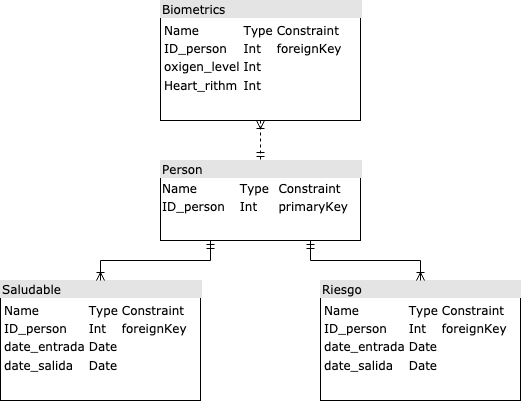

The diagram above was exported from draw.io. Its source (the exported page's mxGraphModel, read from the mxfile embedded in the PNG):
<mxGraphModel dx="1744" dy="830" grid="1" gridSize="10" guides="1" tooltips="1" connect="1" arrows="1" fold="1" page="1" pageScale="1" pageWidth="1100" pageHeight="850" background="#ffffff" math="0" shadow="0">
  <root>
    <mxCell id="0" />
    <mxCell id="1" parent="0" />
    <mxCell id="2ed32ef02a7f4228-18" style="edgeStyle=orthogonalEdgeStyle;html=1;entryX=0.5;entryY=0;dashed=1;labelBackgroundColor=none;startArrow=ERoneToMany;endArrow=ERmandOne;fontFamily=Verdana;fontSize=12;align=left;endFill=0;startFill=0;" parent="1" source="2ed32ef02a7f4228-2" target="2ed32ef02a7f4228-8" edge="1">
      <mxGeometry relative="1" as="geometry" />
    </mxCell>
    <mxCell id="2ed32ef02a7f4228-2" value="&lt;div style=&quot;box-sizing: border-box ; width: 100% ; background: #e4e4e4 ; padding: 2px&quot;&gt;Biometrics&lt;/div&gt;&lt;table style=&quot;width: 100% ; font-size: 1em&quot; cellspacing=&quot;0&quot; cellpadding=&quot;2&quot;&gt;&lt;tbody&gt;&lt;tr&gt;&lt;td&gt;&lt;table cellspacing=&quot;0&quot; cellpadding=&quot;2&quot;&gt;&lt;tbody&gt;&lt;tr&gt;&lt;td&gt;Name&lt;br&gt;&lt;/td&gt;&lt;td&gt;Type&lt;br&gt;&lt;/td&gt;&lt;td&gt;Constraint&lt;br&gt;&lt;/td&gt;&lt;/tr&gt;&lt;tr&gt;&lt;td&gt;ID_person&lt;br&gt;&lt;/td&gt;&lt;td&gt;Int&lt;/td&gt;&lt;td&gt;foreignKey&lt;/td&gt;&lt;/tr&gt;&lt;tr&gt;&lt;td&gt;oxigen_level&lt;br&gt;&lt;/td&gt;&lt;td&gt;Int&lt;br&gt;&lt;/td&gt;&lt;td&gt;&lt;br&gt;&lt;/td&gt;&lt;/tr&gt;&lt;tr&gt;&lt;td&gt;Heart_rithm&lt;/td&gt;&lt;td&gt;Int&lt;br&gt;&lt;/td&gt;&lt;td&gt;&lt;br&gt;&lt;/td&gt;&lt;/tr&gt;&lt;/tbody&gt;&lt;/table&gt;&lt;/td&gt;&lt;td&gt;&lt;br&gt;&lt;/td&gt;&lt;/tr&gt;&lt;tr&gt;&lt;td&gt;&lt;br&gt;&lt;/td&gt;&lt;td&gt;&lt;br&gt;&lt;/td&gt;&lt;/tr&gt;&lt;tr&gt;&lt;td&gt;&lt;br&gt;&lt;/td&gt;&lt;td&gt;&lt;br&gt;&lt;/td&gt;&lt;/tr&gt;&lt;tr&gt;&lt;td&gt;&lt;br&gt;&lt;/td&gt;&lt;td&gt;&lt;br&gt;&lt;/td&gt;&lt;/tr&gt;&lt;tr&gt;&lt;td&gt;&lt;br&gt;&lt;/td&gt;&lt;td&gt;&lt;br&gt;&lt;/td&gt;&lt;/tr&gt;&lt;tr&gt;&lt;td&gt;&lt;br&gt;&lt;/td&gt;&lt;td&gt;&lt;br&gt;&lt;/td&gt;&lt;/tr&gt;&lt;/tbody&gt;&lt;/table&gt;" style="verticalAlign=top;align=left;overflow=fill;html=1;rounded=0;shadow=0;comic=0;labelBackgroundColor=none;strokeWidth=1;fontFamily=Verdana;fontSize=12" parent="1" vertex="1">
      <mxGeometry x="200" y="40" width="200" height="120" as="geometry" />
    </mxCell>
    <mxCell id="2ed32ef02a7f4228-4" value="&lt;div style=&quot;box-sizing: border-box ; width: 100% ; background: #e4e4e4 ; padding: 2px&quot;&gt;Saludable&lt;br&gt;&lt;/div&gt;&lt;table style=&quot;width: 100% ; font-size: 1em&quot; cellspacing=&quot;0&quot; cellpadding=&quot;2&quot;&gt;&lt;tbody&gt;&lt;tr&gt;&lt;td&gt;&lt;table cellspacing=&quot;0&quot; cellpadding=&quot;2&quot;&gt;&lt;tbody&gt;&lt;tr&gt;&lt;td&gt;Name&lt;br&gt;&lt;/td&gt;&lt;td&gt;Type&lt;br&gt;&lt;/td&gt;&lt;td&gt;Constraint&lt;br&gt;&lt;/td&gt;&lt;/tr&gt;&lt;tr&gt;&lt;td&gt;ID_person&lt;br&gt;&lt;/td&gt;&lt;td&gt;Int&lt;/td&gt;&lt;td&gt;foreignKey&lt;/td&gt;&lt;/tr&gt;&lt;tr&gt;&lt;td&gt;date_entrada&lt;br&gt;&lt;/td&gt;&lt;td&gt;Date&lt;br&gt;&lt;/td&gt;&lt;td&gt;&lt;br&gt;&lt;/td&gt;&lt;/tr&gt;&lt;tr&gt;&lt;td&gt;date_salida&lt;/td&gt;&lt;td&gt;Date&lt;/td&gt;&lt;td&gt;&lt;br&gt;&lt;/td&gt;&lt;/tr&gt;&lt;/tbody&gt;&lt;/table&gt;&lt;/td&gt;&lt;td&gt;&lt;br&gt;&lt;/td&gt;&lt;/tr&gt;&lt;tr&gt;&lt;td&gt;&lt;br&gt;&lt;/td&gt;&lt;td&gt;&lt;br&gt;&lt;/td&gt;&lt;/tr&gt;&lt;tr&gt;&lt;td&gt;&lt;br&gt;&lt;/td&gt;&lt;td&gt;&lt;br&gt;&lt;/td&gt;&lt;/tr&gt;&lt;tr&gt;&lt;td&gt;&lt;br&gt;&lt;/td&gt;&lt;td&gt;&lt;br&gt;&lt;/td&gt;&lt;/tr&gt;&lt;/tbody&gt;&lt;/table&gt;" style="verticalAlign=top;align=left;overflow=fill;html=1;rounded=0;shadow=0;comic=0;labelBackgroundColor=none;strokeWidth=1;fontFamily=Verdana;fontSize=12" parent="1" vertex="1">
      <mxGeometry x="40" y="320" width="200" height="120" as="geometry" />
    </mxCell>
    <mxCell id="2ed32ef02a7f4228-5" value="&lt;div style=&quot;box-sizing: border-box ; width: 100% ; background: #e4e4e4 ; padding: 2px&quot;&gt;Riesgo&lt;br&gt;&lt;/div&gt;&lt;table style=&quot;width: 100% ; font-size: 1em&quot; cellspacing=&quot;0&quot; cellpadding=&quot;2&quot;&gt;&lt;tbody&gt;&lt;tr&gt;&lt;td&gt;&lt;table cellspacing=&quot;0&quot; cellpadding=&quot;2&quot;&gt;&lt;tbody&gt;&lt;tr&gt;&lt;td&gt;Name&lt;br&gt;&lt;/td&gt;&lt;td&gt;Type&lt;br&gt;&lt;/td&gt;&lt;td&gt;Constraint&lt;br&gt;&lt;/td&gt;&lt;/tr&gt;&lt;tr&gt;&lt;td&gt;ID_person&lt;br&gt;&lt;/td&gt;&lt;td&gt;Int&lt;/td&gt;&lt;td&gt;foreignKey&lt;/td&gt;&lt;/tr&gt;&lt;tr&gt;&lt;td&gt;date_entrada&lt;/td&gt;&lt;td&gt;Date&lt;/td&gt;&lt;td&gt;&lt;br&gt;&lt;/td&gt;&lt;/tr&gt;&lt;tr&gt;&lt;td&gt;date_salida&lt;/td&gt;&lt;td&gt;Date&lt;/td&gt;&lt;td&gt;&lt;br&gt;&lt;/td&gt;&lt;/tr&gt;&lt;/tbody&gt;&lt;/table&gt;&lt;/td&gt;&lt;td&gt;&lt;br&gt;&lt;/td&gt;&lt;/tr&gt;&lt;tr&gt;&lt;td&gt;&lt;br&gt;&lt;/td&gt;&lt;td&gt;&lt;br&gt;&lt;/td&gt;&lt;/tr&gt;&lt;tr&gt;&lt;td&gt;&lt;br&gt;&lt;/td&gt;&lt;td&gt;&lt;br&gt;&lt;/td&gt;&lt;/tr&gt;&lt;/tbody&gt;&lt;/table&gt;" style="verticalAlign=top;align=left;overflow=fill;html=1;rounded=0;shadow=0;comic=0;labelBackgroundColor=none;strokeWidth=1;fontFamily=Verdana;fontSize=12" parent="1" vertex="1">
      <mxGeometry x="360" y="320" width="200" height="120" as="geometry" />
    </mxCell>
    <mxCell id="xgTIsDrgT0SchAWdtetm-1" style="edgeStyle=orthogonalEdgeStyle;rounded=0;orthogonalLoop=1;jettySize=auto;html=1;exitX=0.25;exitY=1;exitDx=0;exitDy=0;entryX=0.5;entryY=0;entryDx=0;entryDy=0;endArrow=ERoneToMany;endFill=0;startArrow=ERmandOne;startFill=0;" edge="1" parent="1" source="2ed32ef02a7f4228-8" target="2ed32ef02a7f4228-4">
      <mxGeometry relative="1" as="geometry" />
    </mxCell>
    <mxCell id="xgTIsDrgT0SchAWdtetm-2" style="edgeStyle=orthogonalEdgeStyle;rounded=0;orthogonalLoop=1;jettySize=auto;html=1;exitX=0.75;exitY=1;exitDx=0;exitDy=0;entryX=0.5;entryY=0;entryDx=0;entryDy=0;endArrow=ERoneToMany;endFill=0;startArrow=ERmandOne;startFill=0;" edge="1" parent="1" source="2ed32ef02a7f4228-8" target="2ed32ef02a7f4228-5">
      <mxGeometry relative="1" as="geometry" />
    </mxCell>
    <mxCell id="2ed32ef02a7f4228-8" value="&lt;div style=&quot;box-sizing: border-box ; width: 100% ; background: #e4e4e4 ; padding: 2px&quot;&gt;Person&lt;/div&gt;&lt;table style=&quot;width: 100% ; font-size: 1em&quot; cellspacing=&quot;0&quot; cellpadding=&quot;2&quot;&gt;&lt;tbody&gt;&lt;tr&gt;&lt;td&gt;Name&lt;br&gt;&lt;/td&gt;&lt;td&gt;Type&lt;br&gt;&lt;/td&gt;&lt;td&gt;Constraint&lt;br&gt;&lt;/td&gt;&lt;/tr&gt;&lt;tr&gt;&lt;td&gt;ID_person&lt;br&gt;&lt;/td&gt;&lt;td&gt;Int&lt;/td&gt;&lt;td&gt;primaryKey&lt;/td&gt;&lt;/tr&gt;&lt;tr&gt;&lt;td&gt;&lt;br&gt;&lt;/td&gt;&lt;td&gt;&lt;br&gt;&lt;/td&gt;&lt;td&gt;&lt;br&gt;&lt;/td&gt;&lt;/tr&gt;&lt;tr&gt;&lt;td&gt;&lt;br&gt;&lt;/td&gt;&lt;td&gt;&lt;br&gt;&lt;/td&gt;&lt;td&gt;&lt;br&gt;&lt;/td&gt;&lt;/tr&gt;&lt;tr&gt;&lt;td&gt;&lt;br&gt;&lt;/td&gt;&lt;td&gt;&lt;br&gt;&lt;/td&gt;&lt;td&gt;&lt;br&gt;&lt;/td&gt;&lt;/tr&gt;&lt;tr&gt;&lt;td&gt;&lt;br&gt;&lt;/td&gt;&lt;td&gt;&lt;br&gt;&lt;/td&gt;&lt;td&gt;&lt;br&gt;&lt;/td&gt;&lt;/tr&gt;&lt;tr&gt;&lt;td&gt;&lt;br&gt;&lt;/td&gt;&lt;td&gt;&lt;br&gt;&lt;/td&gt;&lt;td&gt;&lt;br&gt;&lt;/td&gt;&lt;/tr&gt;&lt;tr&gt;&lt;td&gt;&lt;br&gt;&lt;/td&gt;&lt;td&gt;&lt;br&gt;&lt;/td&gt;&lt;td&gt;&lt;br&gt;&lt;/td&gt;&lt;/tr&gt;&lt;tr&gt;&lt;td&gt;&lt;br&gt;&lt;/td&gt;&lt;td&gt;&lt;br&gt;&lt;/td&gt;&lt;td&gt;&lt;br&gt;&lt;/td&gt;&lt;/tr&gt;&lt;tr&gt;&lt;td&gt;&lt;br&gt;&lt;/td&gt;&lt;td&gt;&lt;br&gt;&lt;/td&gt;&lt;td&gt;&lt;br&gt;&lt;/td&gt;&lt;/tr&gt;&lt;tr&gt;&lt;td&gt;&lt;br&gt;&lt;/td&gt;&lt;td&gt;&lt;br&gt;&lt;/td&gt;&lt;td&gt;&lt;br&gt;&lt;/td&gt;&lt;/tr&gt;&lt;tr&gt;&lt;td&gt;&lt;br&gt;&lt;/td&gt;&lt;td&gt;&lt;br&gt;&lt;/td&gt;&lt;td&gt;&lt;br&gt;&lt;/td&gt;&lt;/tr&gt;&lt;tr&gt;&lt;td&gt;&lt;br&gt;&lt;/td&gt;&lt;td&gt;&lt;br&gt;&lt;/td&gt;&lt;td&gt;&lt;br&gt;&lt;/td&gt;&lt;/tr&gt;&lt;tr&gt;&lt;td&gt;&lt;br&gt;&lt;/td&gt;&lt;td&gt;&lt;br&gt;&lt;/td&gt;&lt;td&gt;&lt;br&gt;&lt;/td&gt;&lt;/tr&gt;&lt;tr&gt;&lt;td&gt;&lt;br&gt;&lt;/td&gt;&lt;td&gt;&lt;br&gt;&lt;/td&gt;&lt;td&gt;&lt;br&gt;&lt;/td&gt;&lt;/tr&gt;&lt;tr&gt;&lt;td&gt;&lt;br&gt;&lt;/td&gt;&lt;td&gt;&lt;br&gt;&lt;/td&gt;&lt;td&gt;&lt;br&gt;&lt;/td&gt;&lt;/tr&gt;&lt;tr&gt;&lt;td&gt;&lt;br&gt;&lt;/td&gt;&lt;td&gt;&lt;br&gt;&lt;/td&gt;&lt;td&gt;&lt;br&gt;&lt;/td&gt;&lt;/tr&gt;&lt;tr&gt;&lt;td&gt;&lt;br&gt;&lt;/td&gt;&lt;td&gt;&lt;br&gt;&lt;/td&gt;&lt;td&gt;&lt;br&gt;&lt;/td&gt;&lt;/tr&gt;&lt;/tbody&gt;&lt;/table&gt;" style="verticalAlign=top;align=left;overflow=fill;html=1;rounded=0;shadow=0;comic=0;labelBackgroundColor=none;strokeWidth=1;fontFamily=Verdana;fontSize=12" parent="1" vertex="1">
      <mxGeometry x="200" y="200" width="200" height="80" as="geometry" />
    </mxCell>
  </root>
</mxGraphModel>